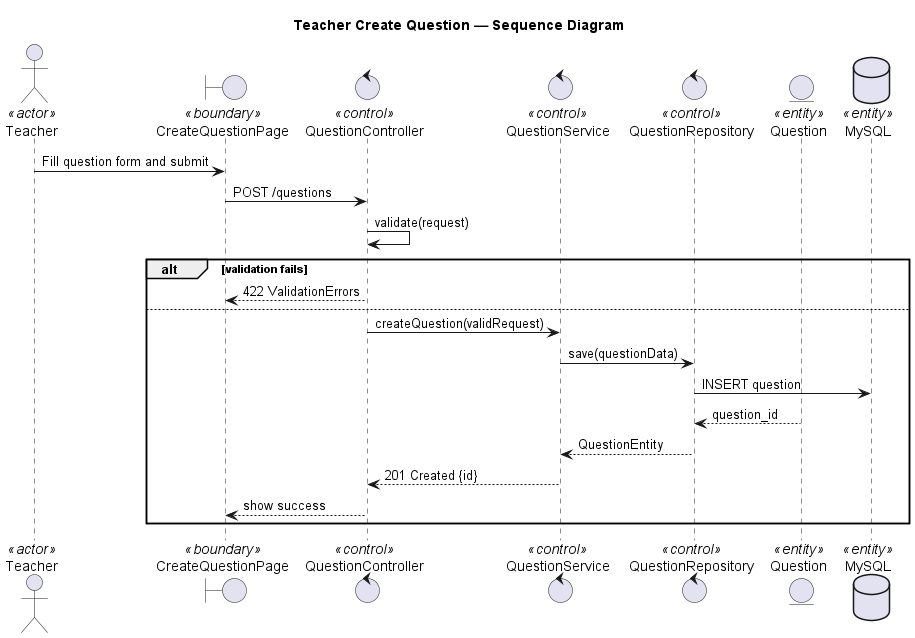

The diagram above was rendered by PlantUML. Its source (embedded in the PNG):
@startuml teacher create question
title Teacher Create Question — Sequence Diagram

actor Teacher <<actor>>
boundary "CreateQuestionPage" as UI <<boundary>>
control "QuestionController" as Controller <<control>>
control "QuestionService" as Service <<control>>
control "QuestionRepository" as Repository <<control>>
entity "Question" as Question <<entity>>
database "MySQL" as DB <<entity>>

Teacher -> UI: Fill question form and submit
UI -> Controller: POST /questions
Controller -> Controller: validate(request)
alt validation fails
    Controller --> UI: 422 ValidationErrors
else
    Controller -> Service: createQuestion(validRequest)
    Service -> Repository: save(questionData)
    Repository -> DB: INSERT question
    Question --> Repository: question_id
    Repository --> Service: QuestionEntity
    Service --> Controller: 201 Created {id}
    Controller --> UI: show success
end

@enduml